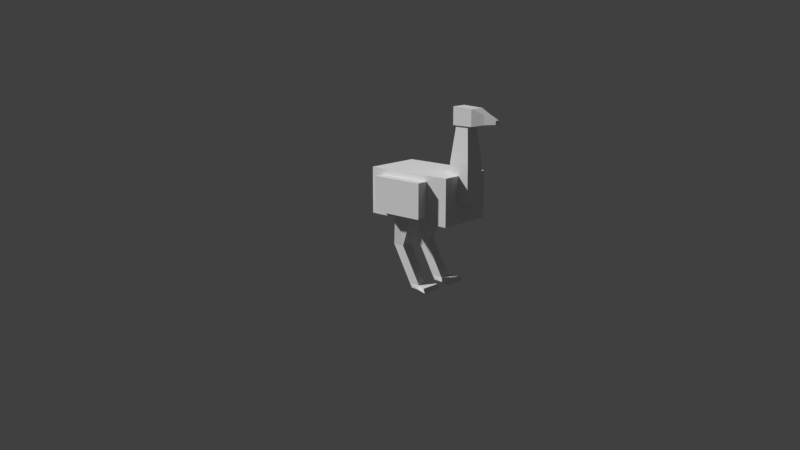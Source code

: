 # Source: Ostrich.blend  (saved by Blender 2.77.1; exported with 4.5.12 LTS)
import bpy
from mathutils import Matrix  # noqa: F401  (used for matrix-valued properties, if any)

bpy.ops.wm.read_factory_settings(use_empty=True)
scene = bpy.context.scene
scene.name = 'Scene'

# ---- collections
col_collection_1 = bpy.data.collections.new('Collection 1'); scene.collection.children.link(col_collection_1)

# ---- materials (node trees are filled in below, after node groups)
mat_material = bpy.data.materials.new('Material')
mat_material.alpha_threshold = 0.0
mat_material.use_transparent_shadow = False
mat_material.roughness = 0.5
mat_material.line_color = (0.0, 0.0, 0.0, 1.0)

# ---- material node trees

# ---- world
world_world = bpy.data.worlds.new('World'); scene.world = world_world
world_world.color = (0.05088, 0.05088, 0.05088)
world_world.use_sun_shadow = False
world_world.sun_shadow_jitter_overblur = 0.0
world_world.cycles.sampling_method = 'MANUAL'

# ---- cameras
cam_camera = bpy.data.cameras.new('Camera')
cam_camera.clip_end = 100.0
cam_camera.lens = 35.0
cam_camera.sensor_width = 32.0
cam_camera.sensor_height = 18.0
cam_camera.ortho_scale = 7.314
cam_camera.dof.focus_distance = 0.0
cam_camera.dof.aperture_fstop = 128.0

# ---- meshes
me_cube_001 = bpy.data.meshes.new('Cube.001')
me_cube_001.from_pydata([(-0.25, -0.4, 0.1), (-0.25, -0.4, 0.5), (-0.25, 0.4, 0.1), (-0.25, 0.4, 0.5), (0.25, -0.4, 0.1), (0.25, -0.4, 0.5), (0.25, 0.4, 0.1), (0.25, 0.4, 0.5), (-0.1, 0.3, 0.2802), (-0.056, 0.344, 0.9203), (-0.1, 0.5, 0.2802), (-0.056, 0.456, 0.9203), (0.1, 0.3, 0.2802), (0.056, 0.344, 0.9203), (0.1, 0.5, 0.2802), (0.056, 0.456, 0.9203), (-0.1, -0.5, 0.05), (-0.1, -0.5, 0.4503), (-0.1, -0.4, 0.05), (-0.1, -0.4, 0.4503), (0.1, -0.5, 0.05), (0.1, -0.5, 0.4503), (0.1, -0.4, 0.05), (0.1, -0.4, 0.4503), (-0.07, 0.32, 1.05), (-0.07, 0.5, 1.04), (0.07, 0.32, 1.05), (0.07, 0.5, 1.04), (-0.07, 0.32, 0.9003), (-0.07, 0.5, 0.9003), (0.07, 0.32, 0.9003), (0.07, 0.5, 0.9003), (-0.04, 0.6, 1.0), (0.04, 0.6, 1.0), (-0.04, 0.6, 0.9203), (0.04, 0.6, 0.9203), (-0.02, 0.7, 0.9611), (0.02, 0.7, 0.9611), (-0.02, 0.7, 0.9303), (0.02, 0.7, 0.9303), (0.1, 3.725e-08, -0.5001), (0.05, -0.144, 0.2345), (0.09, 0.08, -0.5001), (0.05, 0.04397, 0.1661), (0.2, 3.725e-08, -0.5001), (0.25, -0.144, 0.2345), (0.21, 0.08, -0.5001), (0.25, 0.04397, 0.1661), (-0.2, 3.725e-08, -0.5001), (-0.25, -0.144, 0.2345), (-0.21, 0.08, -0.5001), (-0.25, 0.04397, 0.1661), (-0.1, 3.725e-08, -0.5001), (-0.05, -0.144, 0.2345), (-0.09, 0.08, -0.5001), (-0.05, 0.04397, 0.1661), (0.1, -0.2, -0.1499), (0.1, -0.1, -0.1499), (0.2, -0.1, -0.1499), (0.2, -0.2, -0.1499), (-0.2, -0.2, -0.1499), (-0.2, -0.1, -0.1499), (-0.1, -0.1, -0.1499), (-0.1, -0.2, -0.1499), (-0.09, 0.31, 0.6003), (-0.09, 0.49, 0.6003), (0.09, 0.49, 0.6003), (0.09, 0.31, 0.6003), (0.35, -0.28, 0.15), (0.35, -0.28, 0.4503), (0.25, -0.28, 0.15), (0.25, -0.28, 0.4503), (0.35, 0.2, 0.15), (0.35, 0.2, 0.4503), (0.25, 0.2, 0.15), (0.25, 0.2, 0.4503), (-0.25, -0.28, 0.15), (-0.25, -0.28, 0.4503), (-0.35, -0.28, 0.15), (-0.35, -0.28, 0.4503), (-0.25, 0.2, 0.15), (-0.25, 0.2, 0.4503), (-0.35, 0.2, 0.15), (-0.35, 0.2, 0.4503), (0.1, 0.08, -0.465), (0.2, 0.08, -0.465), (0.2, -0.02, -0.465), (0.1, -0.02, -0.465), (-0.2, 0.08, -0.465), (-0.1, 0.08, -0.465), (-0.1, -0.02, -0.465), (-0.2, -0.02, -0.465), (0.06, 0.1668, -0.4654), (0.05, 0.1868, -0.5001), (0.25, 0.1868, -0.5001), (0.24, 0.1668, -0.4654), (-0.24, 0.1668, -0.4654), (-0.25, 0.1868, -0.5001), (-0.05, 0.1868, -0.5001), (-0.06, 0.1668, -0.4654)], [], [(0, 1, 3, 2), (2, 3, 7, 6), (6, 7, 5, 4), (4, 5, 1, 0), (2, 6, 4, 0), (7, 3, 1, 5), (64, 9, 11, 65), (65, 11, 15, 66), (66, 15, 13, 67), (67, 13, 9, 64), (16, 17, 19, 18), (18, 19, 23, 22), (22, 23, 21, 20), (20, 21, 17, 16), (18, 22, 20, 16), (23, 19, 17, 21), (27, 25, 24, 26), (31, 30, 28, 29), (26, 30, 31, 27), (25, 29, 28, 24), (24, 28, 30, 26), (25, 32, 34, 29), (32, 36, 38, 34), (29, 34, 35, 31), (27, 33, 32, 25), (31, 35, 33, 27), (37, 39, 38, 36), (34, 38, 39, 35), (35, 39, 37, 33), (33, 37, 36, 32), (56, 41, 43, 57), (57, 43, 47, 58), (58, 47, 45, 59), (59, 45, 41, 56), (42, 46, 44, 40), (60, 49, 51, 61), (61, 51, 55, 62), (62, 55, 53, 63), (63, 53, 49, 60), (50, 54, 52, 48), (86, 59, 56, 87), (85, 58, 59, 86), (84, 57, 58, 85), (87, 56, 57, 84), (90, 63, 60, 91), (89, 62, 63, 90), (88, 61, 62, 89), (91, 60, 61, 88), (12, 67, 64, 8), (14, 66, 67, 12), (10, 65, 66, 14), (8, 64, 65, 10), (68, 69, 71, 70), (70, 71, 75, 74), (74, 75, 73, 72), (72, 73, 69, 68), (70, 74, 72, 68), (75, 71, 69, 73), (76, 77, 79, 78), (78, 79, 83, 82), (82, 83, 81, 80), (80, 81, 77, 76), (78, 82, 80, 76), (83, 79, 77, 81), (40, 87, 84, 42), (89, 54, 98, 99), (46, 85, 86, 44), (44, 86, 87, 40), (48, 91, 88, 50), (84, 85, 95, 92), (54, 89, 90, 52), (52, 90, 91, 48), (54, 50, 97, 98), (42, 84, 92, 93), (88, 89, 99, 96), (85, 46, 94, 95), (46, 42, 93, 94), (50, 88, 96, 97), (93, 92, 95, 94), (97, 96, 99, 98), (10, 14, 12, 8)])
_uv = me_cube_001.uv_layers.new(name='UVMap')
_uv.uv.foreach_set('vector', [1.0, 0.002344, 1.0, 0.1273, 0.75, 0.1273, 0.75, 0.002344, 0.7499, 0.1556, 0.6249, 0.1556, 0.6249, 0.00248, 0.7499, 0.00248, 0.75, 0.00248, 0.75, 0.1275, 1.0, 0.1275, 1.0, 0.00248, 0.25, 0.00248, 0.3749, 0.00248, 0.3749, 0.1556, 0.25, 0.1556, 0.0, 0.1556, 0.0, 0.002481, 0.25, 0.00248, 0.25, 0.1556, 0.6249, 0.00248, 0.6249, 0.1556, 0.3749, 0.1556, 0.3749, 0.00248, 0.5502, 0.8324, 0.5066, 0.9674, 0.4584, 0.9567, 0.4753, 0.8207, 0.4753, 0.8207, 0.4584, 0.9567, 0.4096, 0.9546, 0.4026, 0.8198, 0.4026, 0.8198, 0.4096, 0.9546, 0.3614, 0.9612, 0.3305, 0.8293, 0.3305, 0.8293, 0.3614, 0.9612, 0.3156, 0.9766, 0.2574, 0.8498, 0.045, 0.8066, 0.045, 0.9546, 0.008018, 0.9546, 0.008018, 0.8066, 0.2299, 0.8066, 0.2299, 0.9546, 0.1559, 0.9546, 0.1559, 0.8066, 0.1559, 0.8066, 0.1559, 0.9546, 0.119, 0.9546, 0.119, 0.8066, 0.119, 0.8066, 0.119, 0.9546, 0.045, 0.9546, 0.045, 0.8066, 0.045, 0.7696, 0.119, 0.7696, 0.119, 0.8066, 0.045, 0.8066, 0.119, 0.9916, 0.045, 0.9916, 0.045, 0.9546, 0.119, 0.9546, 0.7744, 0.3453, 0.7744, 0.4658, 0.6192, 0.4658, 0.6192, 0.3453, 0.525, 0.5738, 0.525, 0.4963, 0.5852, 0.4963, 0.5852, 0.5738, 0.6451, 0.3132, 0.6451, 0.1841, 0.8, 0.1841, 0.8, 0.3046, 0.8, 0.3046, 0.8, 0.1841, 0.6451, 0.1841, 0.6451, 0.3132, 0.6192, 0.4658, 0.49, 0.4658, 0.49, 0.3453, 0.6192, 0.3453, 0.8, 0.3046, 0.8899, 0.2702, 0.8899, 0.2013, 0.8, 0.1841, 0.8899, 0.2702, 0.9777, 0.2364, 0.9777, 0.2099, 0.8899, 0.2013, 0.5852, 0.5738, 0.5723, 0.6177, 0.5379, 0.6177, 0.525, 0.5738, 0.7744, 0.3453, 0.8671, 0.3711, 0.8671, 0.44, 0.7744, 0.4658, 0.8, 0.1841, 0.8899, 0.2013, 0.8899, 0.2702, 0.8, 0.3046, 0.9596, 0.3883, 0.9861, 0.3883, 0.9861, 0.4228, 0.9596, 0.4228, 0.5723, 0.6177, 0.5637, 0.661, 0.5465, 0.661, 0.5379, 0.6177, 0.8899, 0.2013, 0.9777, 0.2099, 0.9777, 0.2364, 0.8899, 0.2702, 0.8671, 0.3711, 0.9596, 0.3883, 0.9596, 0.4228, 0.8671, 0.44, 0.05695, 0.5028, 0.03134, 0.6787, 0.1054, 0.6798, 0.1136, 0.4933, 0.1136, 0.4933, 0.1054, 0.6798, 0.1812, 0.6798, 0.1721, 0.4863, 0.1721, 0.4863, 0.1812, 0.6798, 0.2581, 0.6788, 0.2289, 0.4897, 0.2289, 0.4897, 0.2581, 0.6788, 0.3508, 0.6535, 0.2784, 0.4797, 0.2607, 0.2328, 0.1989, 0.2327, 0.204, 0.2739, 0.2555, 0.274, 0.2318, 0.4918, 0.2595, 0.6757, 0.1853, 0.6766, 0.1746, 0.4869, 0.1746, 0.4869, 0.1853, 0.6766, 0.1081, 0.6766, 0.1157, 0.4841, 0.1157, 0.4841, 0.1081, 0.6766, 0.03134, 0.6752, 0.05873, 0.4922, 0.2814, 0.4818, 0.3534, 0.6503, 0.2595, 0.6757, 0.2318, 0.4918, 0.2121, 0.2319, 0.2721, 0.234, 0.2657, 0.2738, 0.2157, 0.2721, 0.2018, 0.2948, 0.2289, 0.4897, 0.2784, 0.4797, 0.2557, 0.2946, 0.1551, 0.2545, 0.1721, 0.4863, 0.2289, 0.4897, 0.2018, 0.2948, 0.09159, 0.2587, 0.1136, 0.4933, 0.1721, 0.4863, 0.1551, 0.2545, 0.05852, 0.3043, 0.05695, 0.5028, 0.1136, 0.4933, 0.09159, 0.2587, 0.265, 0.294, 0.2814, 0.4818, 0.2318, 0.4918, 0.2125, 0.2919, 0.1063, 0.2529, 0.1157, 0.4841, 0.05873, 0.4922, 0.06853, 0.2961, 0.1698, 0.2487, 0.1746, 0.4869, 0.1157, 0.4841, 0.1063, 0.2529, 0.2125, 0.2919, 0.2318, 0.4918, 0.1746, 0.4869, 0.1698, 0.2487, 0.3093, 0.695, 0.3305, 0.8293, 0.2574, 0.8498, 0.2222, 0.7133, 0.3969, 0.6863, 0.4026, 0.8198, 0.3305, 0.8293, 0.3093, 0.695, 0.4841, 0.6876, 0.4753, 0.8207, 0.4026, 0.8198, 0.3969, 0.6863, 0.5691, 0.6968, 0.5502, 0.8324, 0.4753, 0.8207, 0.4841, 0.6876, 0.6378, 0.75, 0.6378, 0.9376, 0.5754, 0.9376, 0.5754, 0.75, 0.6378, 0.6876, 0.6378, 0.5001, 0.9376, 0.5001, 0.9376, 0.6876, 1.0, 0.75, 1.0, 0.9376, 0.9376, 0.9376, 0.9376, 0.75, 0.9376, 0.75, 0.9376, 0.9376, 0.6378, 0.9376, 0.6378, 0.75, 0.6378, 0.6876, 0.9376, 0.6876, 0.9376, 0.75, 0.6378, 0.75, 0.9376, 1.0, 0.6378, 1.0, 0.6378, 0.9376, 0.9376, 0.9376, 1.0, 0.75, 1.0, 0.9376, 0.9376, 0.9376, 0.9376, 0.75, 0.9376, 0.75, 0.9376, 0.9376, 0.6378, 0.9376, 0.6378, 0.75, 0.6378, 0.75, 0.6378, 0.9376, 0.5754, 0.9376, 0.5754, 0.75, 0.6378, 0.6876, 0.6378, 0.5001, 0.9376, 0.5001, 0.9376, 0.6876, 0.9376, 0.75, 0.6378, 0.75, 0.6378, 0.6876, 0.9376, 0.6876, 0.6378, 0.9376, 0.9376, 0.9376, 0.9376, 1.0, 0.6378, 1.0, 0.0514, 0.2891, 0.05852, 0.3043, 0.09159, 0.2587, 0.06929, 0.2554, 0.1063, 0.2529, 0.08424, 0.2461, 0.07699, 0.187, 0.09643, 0.1963, 0.1762, 0.244, 0.1551, 0.2545, 0.2018, 0.2948, 0.204, 0.2739, 0.204, 0.2739, 0.2018, 0.2948, 0.2557, 0.2946, 0.2555, 0.274, 0.2157, 0.2721, 0.2125, 0.2919, 0.1698, 0.2487, 0.1917, 0.2416, 0.09159, 0.2587, 0.1551, 0.2545, 0.1564, 0.1967, 0.06973, 0.2103, 0.08424, 0.2461, 0.1063, 0.2529, 0.06853, 0.2961, 0.06235, 0.2796, 0.2657, 0.2738, 0.265, 0.294, 0.2125, 0.2919, 0.2157, 0.2721, 0.2721, 0.234, 0.2121, 0.2319, 0.1939, 0.1778, 0.2939, 0.1813, 0.06929, 0.2554, 0.09159, 0.2587, 0.06973, 0.2103, 0.05118, 0.2062, 0.1698, 0.2487, 0.1063, 0.2529, 0.09643, 0.1963, 0.1846, 0.1971, 0.1551, 0.2545, 0.1762, 0.244, 0.1742, 0.1845, 0.1564, 0.1967, 0.1989, 0.2327, 0.2607, 0.2328, 0.2813, 0.1778, 0.1784, 0.1777, 0.1917, 0.2416, 0.1698, 0.2487, 0.1846, 0.1971, 0.2023, 0.1903, 0.06189, 0.1918, 0.06973, 0.2103, 0.1564, 0.1967, 0.1582, 0.1766, 0.1897, 0.1775, 0.1846, 0.1971, 0.09643, 0.1963, 0.0917, 0.1766, 0.4841, 0.6876, 0.3969, 0.6863, 0.3982, 0.5992, 0.4854, 0.6005])
me_cube_001.use_remesh_preserve_volume = False
me_cube_001.use_remesh_preserve_attributes = False
me_cube_001.use_mirror_vertex_groups = False
me_cube_001.update()
me_cube = bpy.data.meshes.new('Cube')
me_cube.from_pydata([(0.5, 0.5, -0.5), (0.5, -0.5, -0.5), (-0.5, -0.5, -0.5), (-0.5, 0.5, -0.5), (0.5, 0.5, 0.5), (0.5, -0.5, 0.5), (-0.5, -0.5, 0.5), (-0.5, 0.5, 0.5)], [], [(0, 1, 2, 3), (4, 7, 6, 5), (0, 4, 5, 1), (1, 5, 6, 2), (2, 6, 7, 3), (4, 0, 3, 7)])
me_cube.materials.append(mat_material)
me_cube.use_remesh_preserve_volume = False
me_cube.use_remesh_preserve_attributes = False
me_cube.use_mirror_vertex_groups = False
me_cube.update()
arm_armature = bpy.data.armatures.new('Armature')  # bones are not reproduced

# ---- objects
ob_empty = bpy.data.objects.new('Empty', None)
ob_camera = bpy.data.objects.new('Camera', cam_camera)
ob_ostrich = bpy.data.objects.new('Ostrich', arm_armature)
ob_cube = bpy.data.objects.new('Cube', me_cube_001)
ob_node = bpy.data.objects.new('Node', me_cube)

# ---- transforms, parenting, visibility, modifiers, constraints
ob_empty.location = (0.0, 0.0, -0.6979)
ob_empty.rotation_euler = (0.0, 0.0, 1.491)
ob_empty.empty_display_type = 'ARROWS'
ob_empty.empty_image_offset = (0.0, 0.0)
ob_empty.hide_viewport = True
ob_empty.lineart.crease_threshold = 0.0
ob_camera.parent = ob_empty
ob_camera.location = (5.105, -5.134, 2.531)
ob_camera.rotation_euler = (1.324, 0.0, 0.8149)
ob_camera.lock_rotations_4d = False
ob_camera.empty_display_type = 'ARROWS'
ob_camera.color = (0.0, 0.0, 0.0, 0.0)
ob_camera.display_type = 'WIRE'
ob_camera.lineart.crease_threshold = 0.0
ob_ostrich.location = (0.0, 0.0, 0.6)
ob_ostrich.show_in_front = True
ob_ostrich.lineart.crease_threshold = 0.0
ob_cube.parent = ob_ostrich
ob_cube.matrix_parent_inverse = Matrix(((1.0, 0.0, 0.0, 0.0), (0.0, 1.0, 0.0, 0.0), (0.0, 0.0, 1.0, -0.6), (0.0, 0.0, 0.0, 1.0)))
ob_cube.location = (0.0, 0.0, 0.0)
ob_cube.lineart.crease_threshold = 0.0
_vg = ob_cube.vertex_groups.new(name='Master')
_vg = ob_cube.vertex_groups.new(name='Body')
_vg.add([0, 1, 2, 3, 4, 5, 6, 7], 1.0, 'REPLACE')
_vg = ob_cube.vertex_groups.new(name='Head')
_vg.add([24, 25, 26, 27, 28, 29, 30, 31, 32, 33, 34, 35, 36, 37, 38, 39], 1.0, 'REPLACE')
_vg = ob_cube.vertex_groups.new(name='Necktop')
for _i, _w in zip([9, 11, 13, 15, 64, 65, 66, 67], [1.0, 1.0, 1.0, 1.0, 0.5, 0.5, 0.5, 0.5]): _vg.add([_i], _w, 'REPLACE')
_vg = ob_cube.vertex_groups.new(name='Neckbottom')
for _i, _w in zip([8, 10, 12, 14, 64, 65, 66, 67], [1.0, 1.0, 1.0, 1.0, 0.5, 0.5, 0.5, 0.5]): _vg.add([_i], _w, 'REPLACE')
_vg = ob_cube.vertex_groups.new(name='Tail')
_vg.add([16, 17, 18, 19, 20, 21, 22, 23], 1.0, 'REPLACE')
_vg = ob_cube.vertex_groups.new(name='RLeg1')
for _i, _w in zip([41, 43, 45, 47, 56, 57, 58, 59], [1.0, 1.0, 1.0, 1.0, 0.5, 0.5, 0.5, 0.5]): _vg.add([_i], _w, 'REPLACE')
_vg = ob_cube.vertex_groups.new(name='RLeg2')
for _i, _w in zip([56, 57, 58, 59, 84, 85, 86, 87], [0.5, 0.5, 0.5, 0.5, 0.5, 0.5, 0.5, 0.5]): _vg.add([_i], _w, 'REPLACE')
_vg = ob_cube.vertex_groups.new(name='RLeg3')
for _i, _w in zip([40, 42, 44, 46, 84, 85, 86, 87, 92, 93, 94, 95], [1.0, 1.0, 1.0, 1.0, 0.5, 0.5, 0.5, 0.5, 1.0, 1.0, 1.0, 1.0]): _vg.add([_i], _w, 'REPLACE')
_vg = ob_cube.vertex_groups.new(name='LLeg1')
for _i, _w in zip([49, 51, 53, 55, 60, 61, 62, 63], [1.0, 1.0, 1.0, 1.0, 0.5, 0.5, 0.5, 0.5]): _vg.add([_i], _w, 'REPLACE')
_vg = ob_cube.vertex_groups.new(name='LLeg2')
for _i, _w in zip([60, 61, 62, 63, 88, 89, 90, 91], [0.5, 0.5, 0.5, 0.5, 0.5, 0.5, 0.5, 0.5]): _vg.add([_i], _w, 'REPLACE')
_vg = ob_cube.vertex_groups.new(name='LLeg3')
for _i, _w in zip([48, 50, 52, 54, 88, 89, 90, 91, 96, 97, 98, 99], [1.0, 1.0, 1.0, 1.0, 0.5, 0.5, 0.5, 0.5, 1.0, 1.0, 1.0, 1.0]): _vg.add([_i], _w, 'REPLACE')
_vg = ob_cube.vertex_groups.new(name='RLeg2IK')
_vg = ob_cube.vertex_groups.new(name='LLeg2IK')
_vg = ob_cube.vertex_groups.new(name='Rwing')
_vg.add([68, 69, 70, 71, 72, 73, 74, 75], 1.0, 'REPLACE')
_vg = ob_cube.vertex_groups.new(name='Lwing')
_vg.add([76, 77, 78, 79, 80, 81, 82, 83], 1.0, 'REPLACE')
_m = ob_cube.modifiers.new('Armature', 'ARMATURE')
_m.object = ob_ostrich
_m.use_deform_preserve_volume = True
ob_node.location = (0.0, 0.0, 0.0)
ob_node.lock_rotations_4d = False
ob_node.empty_display_type = 'ARROWS'
ob_node.hide_viewport = True
ob_node.hide_select = True
ob_node.hide_render = True
ob_node.display_type = 'WIRE'
ob_node.lineart.crease_threshold = 0.0
_m = ob_node.modifiers.new('Array', 'ARRAY')
_m.constant_offset_displace = (0.0, 0.0, 0.0)
_m.relative_offset_displace = (0.0, 0.0, 1.0)

# ---- collection membership
col_collection_1.objects.link(ob_empty)
col_collection_1.objects.link(ob_camera)
col_collection_1.objects.link(ob_ostrich)
col_collection_1.objects.link(ob_cube)
col_collection_1.objects.link(ob_node)

# ---- scene / render settings (as saved in the file)
scene.camera = ob_camera
scene.frame_start = 0; scene.frame_end = 175; scene.frame_set(60)
scene.render.engine = 'BLENDER_EEVEE_NEXT'
scene.render.fps = 30
scene.render.dither_intensity = 0.0
scene.cycles.use_denoising = False
scene.cycles.samples = 128
scene.cycles.sampling_pattern = 'TABULATED_SOBOL'
scene.cycles.light_sampling_threshold = 0.0
scene.cycles.use_adaptive_sampling = False
scene.cycles.use_light_tree = False
scene.cycles.blur_glossy = 0.0
scene.cycles.sample_clamp_indirect = 0.0
scene.view_settings.view_transform = 'Standard'
bpy.context.view_layer.update()

# ---- added for rendering (the .blend has no usable light): sun
light_auto_sun = bpy.data.lights.new('AutoSun', 'SUN')
light_auto_sun.energy = 3.0
light_auto_sun.angle = 0.0523599
ob_auto_sun = bpy.data.objects.new('AutoSun', light_auto_sun)
scene.collection.objects.link(ob_auto_sun)
ob_auto_sun.rotation_euler = (0.872665, 0.174533, 0.523599)
bpy.context.view_layer.update()
